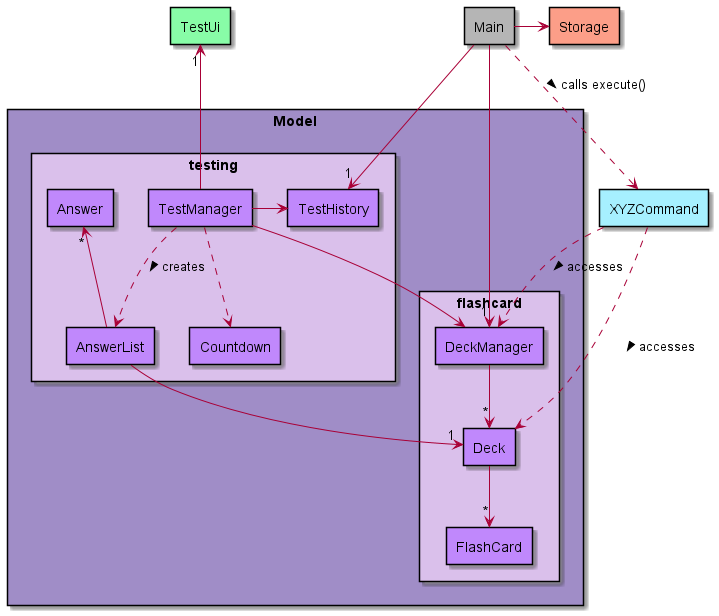

The diagram above was rendered by PlantUML. Its source (embedded in the PNG):
@startuml
'https://plantuml.com/deployment-diagram
!define logicCOLOUR #a6f0ff
!define storageCOLOUR #fc9e88
!define modelCOLOUR #c088fc
!define boxCOLOUR #a08dc7
!define boxCOLOUR1 #dac0eb
!define mainCOLOUR #b5b5b5
!define uiCOLOUR #88fca7
!define dataCOLOUR #e34668

rectangle "Main" as main mainCOLOUR
rectangle "Storage" as storage storageCOLOUR
rectangle "XYZCommand" as command logicCOLOUR
rectangle "TestUi" as tui uiCOLOUR

rectangle "Model" as model boxCOLOUR {
rectangle "flashcard" boxCOLOUR1 {

    rectangle "Deck" as deck modelCOLOUR
    rectangle "DeckManager" as dm modelCOLOUR
    rectangle "FlashCard" as fc modelCOLOUR

}

rectangle "testing" boxCOLOUR1 {

    rectangle "Answer" as answer modelCOLOUR
    rectangle "AnswerList" as al modelCOLOUR

    rectangle "TestHistory" as th modelCOLOUR
    rectangle "TestManager" as tm modelCOLOUR
    rectangle "Countdown" as cd modelCOLOUR

}
}

main -> storage
main -[dashed]-> command: > calls execute()
main --right-> "1" dm
main --> "1" th
dm -down-> "*" deck
deck -down-> "*" fc
command -[dashed]-> dm: > accesses
command -[dashed]-> deck: > accesses
tm -up-> "1" tui
tm -down-> dm
tm -> th

al -up-> "*" answer
al -> "1" deck
tm -[dashed]-> al: > creates

tm -[dashed]-> cd



@enduml